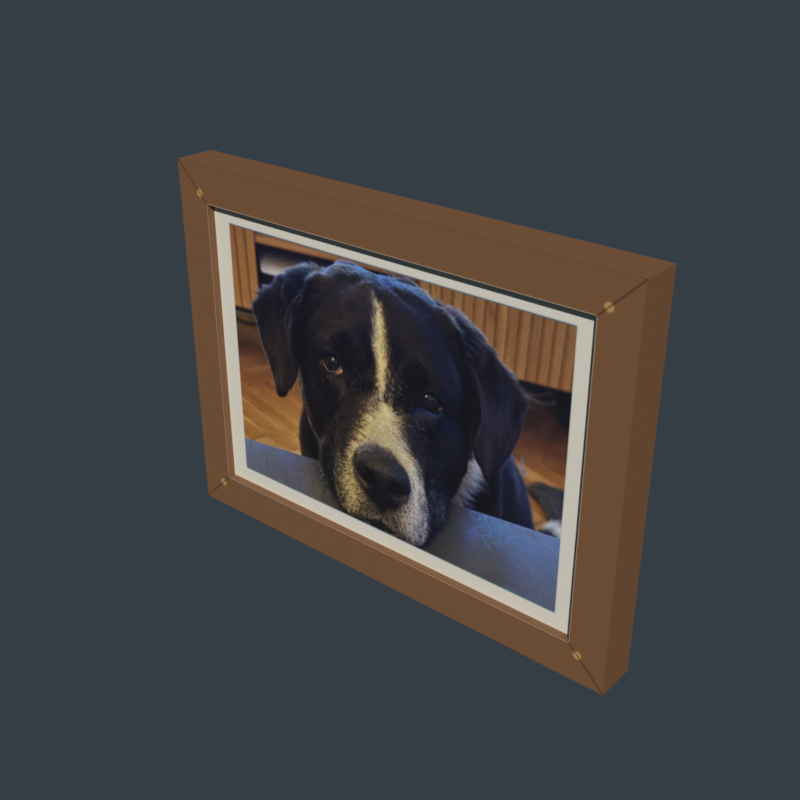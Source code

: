 # Source: MoonFrame.blend  (saved by Blender 5.2.44; exported with 4.5.12 LTS)
import bpy
from mathutils import Matrix  # noqa: F401  (used for matrix-valued properties, if any)

bpy.ops.wm.read_factory_settings(use_empty=True)
scene = bpy.context.scene
scene.name = 'MoonFrame'

# ---- images (referenced by path relative to the original .blend; pixels are not part of the script)
import os
ASSET_DIR = os.environ.get("B2B_ASSET_DIR", "")  # directory of the original .blend (textures are referenced by path, not embedded)
HERE = os.path.dirname(os.path.abspath(__file__))  # packed textures are extracted next to this script under _unpacked/

def load_image(name, relpath, width, height, colorspace="sRGB"):
    """Load a texture the original file referenced (path relative to the .blend, or extracted next to this script)."""
    p = next((c for c in (os.path.join(HERE, relpath), os.path.join(ASSET_DIR, relpath)) if relpath and os.path.exists(c)), "")
    if p:
        img = bpy.data.images.load(p, check_existing=True)
        img.name = name
    else:  # same state as the original file: an image datablock whose file is absent (Cycles renders it pink)
        img = bpy.data.images.new(name, width, height)
        img.source = "FILE"
        img.filepath = "//" + (relpath or name)
    img.colorspace_settings.name = colorspace
    return img
img_moonframebasecolor_png = load_image('MoonFrameBaseColor.png', '_unpacked/MoonFrameBaseColor.d49ea18c.png', 512, 512, 'sRGB')

# ---- materials (node trees are filled in below, after node groups)
mat_moonframeatlas = bpy.data.materials.new('MoonFrameAtlas')

# ---- material node trees
mat_moonframeatlas.use_nodes = True; mat_moonframeatlas.node_tree.nodes.clear()
_N = mat_moonframeatlas.node_tree.nodes; _L = mat_moonframeatlas.node_tree.links
n0 = _N.new('ShaderNodeBsdfPrincipled'); n0.name = 'Principled BSDF'; n0.location = (-200, 100)
n0.inputs[2].default_value = 0.7
n0.inputs[10].default_value = 0.005
n1 = _N.new('ShaderNodeOutputMaterial'); n1.name = 'Material Output'; n1.location = (200, 100)
n2 = _N.new('ShaderNodeTexImage'); n2.name = 'Image Texture'; n2.location = (0, 0)
n2.image = img_moonframebasecolor_png
_L.new(n0.outputs[0], n1.inputs[0])
_L.new(n2.outputs[0], n0.inputs[0])
n1.is_active_output = True

# ---- world
world_world = bpy.data.worlds.new('World'); scene.world = world_world
world_world.use_nodes = True; world_world.node_tree.nodes.clear()
_N = world_world.node_tree.nodes; _L = world_world.node_tree.links
n0 = _N.new('ShaderNodeOutputWorld'); n0.name = 'World Output'; n0.location = (200, 100)
n1 = _N.new('ShaderNodeBackground'); n1.name = 'Background'; n1.location = (-200, 100)
n1.inputs[0].default_value = (0.09, 0.12, 0.15, 1.0)
n1.inputs[1].default_value = 0.4
_L.new(n1.outputs[0], n0.inputs[0])
n0.is_active_output = True
world_world.color = (0.0, 0.0, 0.0)
world_world.sun_shadow_jitter_overblur = 0.0

# ---- meshes
me_continuousframe = bpy.data.meshes.new('ContinuousFrame')
me_continuousframe.from_pydata([(-0.186, -0.0155, -0.14), (0.186, -0.0155, -0.14), (0.186, -0.0155, 0.14), (-0.186, -0.0155, 0.14), (-0.158, -0.0155, -0.112), (0.158, -0.0155, -0.112), (0.158, -0.0155, 0.112), (-0.158, -0.0155, 0.112), (-0.158, -0.0095, -0.112), (0.158, -0.0095, -0.112), (0.158, -0.0095, 0.112), (-0.158, -0.0095, 0.112), (-0.186, 0.0155, -0.14), (0.186, 0.0155, -0.14), (0.186, 0.0155, 0.14), (-0.186, 0.0155, 0.14), (-0.027, 0.016, -0.135), (-0.027, 0.016, 0.055), (-0.027, 0.03, -0.135), (-0.027, 0.03, 0.055), (0.027, 0.016, -0.135), (0.027, 0.016, 0.055), (0.027, 0.03, -0.135), (0.027, 0.03, 0.055)], [], [(0, 1, 5, 4), (1, 2, 6, 5), (2, 3, 7, 6), (3, 0, 4, 7), (4, 5, 9, 8), (5, 6, 10, 9), (6, 7, 11, 10), (7, 4, 8, 11), (8, 9, 10, 11), (15, 14, 13, 12), (0, 12, 13, 1), (1, 13, 14, 2), (2, 14, 15, 3), (3, 15, 12, 0), (16, 17, 19, 18), (18, 19, 23, 22), (22, 23, 21, 20), (20, 21, 17, 16), (18, 22, 20, 16), (23, 19, 17, 21)])
_uv = me_continuousframe.uv_layers.new(name='UVMap')
_uv.uv.foreach_set('vector', [0.035, 0.15, 0.965, 0.15, 0.895, 0.22, 0.105, 0.22, 0.965, 0.15, 0.965, 0.85, 0.895, 0.78, 0.895, 0.22, 0.965, 0.85, 0.035, 0.85, 0.105, 0.78, 0.895, 0.78, 0.035, 0.85, 0.035, 0.15, 0.105, 0.22, 0.105, 0.78, 0.2692, 0.025, 0.2692, 0.025, 0.2692, 0.025, 0.2692, 0.025, 0.2692, 0.025, 0.2692, 0.025, 0.2692, 0.025, 0.2692, 0.025, 0.2692, 0.025, 0.2692, 0.025, 0.2692, 0.025, 0.2692, 0.025, 0.2692, 0.025, 0.2692, 0.025, 0.2692, 0.025, 0.2692, 0.025, 0.105, 0.22, 0.895, 0.22, 0.895, 0.78, 0.105, 0.78, 0.8846, 0.025, 0.8846, 0.025, 0.8846, 0.025, 0.8846, 0.025, 0.2692, 0.025, 0.2692, 0.025, 0.2692, 0.025, 0.2692, 0.025, 0.2692, 0.025, 0.2692, 0.025, 0.2692, 0.025, 0.2692, 0.025, 0.2692, 0.025, 0.2692, 0.025, 0.2692, 0.025, 0.2692, 0.025, 0.2692, 0.025, 0.2692, 0.025, 0.2692, 0.025, 0.2692, 0.025, 0.2692, 0.025, 0.2692, 0.025, 0.2692, 0.025, 0.2692, 0.025, 0.2692, 0.025, 0.2692, 0.025, 0.2692, 0.025, 0.2692, 0.025, 0.2692, 0.025, 0.2692, 0.025, 0.2692, 0.025, 0.2692, 0.025, 0.2692, 0.025, 0.2692, 0.025, 0.2692, 0.025, 0.2692, 0.025, 0.2692, 0.025, 0.2692, 0.025, 0.2692, 0.025, 0.2692, 0.025, 0.2692, 0.025, 0.2692, 0.025, 0.2692, 0.025, 0.2692, 0.025])
me_continuousframe.materials.append(mat_moonframeatlas)
me_continuousframe.update()

# ---- objects
ob_moonframe = bpy.data.objects.new('MoonFrame', me_continuousframe)

# ---- transforms, parenting, visibility, modifiers, constraints
ob_moonframe.location = (0.0, 0.0, 0.0)

# ---- collection membership
scene.collection.objects.link(ob_moonframe)

# ---- scene / render settings (as saved in the file)
scene.frame_start = 1; scene.frame_end = 250; scene.frame_set(1)
scene.render.engine = 'BLENDER_EEVEE_NEXT'
scene.render.image_settings.color_mode = 'RGB'
scene.render.image_settings.exr_codec = 'NONE'
scene.render.resolution_x = 512
scene.render.resolution_y = 512
scene.render.use_bake_clear = False
scene.render.bake_margin = 0
scene.render.bake_bias = 0.0
scene.render.bake_samples = 0
scene.render.simplify_subdivision_render = 0
scene.render.simplify_child_particles_render = 0.0
scene.render.compositor_device = 'GPU'
scene.eevee.use_volume_custom_range = False
scene.eevee.gtao_distance = 0.0
scene.eevee.use_fast_gi = False
scene.eevee.fast_gi_thickness_near = 0.1
scene.eevee.fast_gi_thickness_far = 0.0
scene.eevee.ray_tracing_options.screen_trace_thickness = 0.1
scene.view_settings.view_transform = 'Standard'
bpy.context.view_layer.update()

# ---- added for rendering (the .blend has no active camera and no usable light): camera, sun
cam_auto = bpy.data.cameras.new('AutoCamera')
cam_auto.lens = 50.0
cam_auto.sensor_width = 36.0
cam_auto.clip_end = 1000.0
ob_auto_camera = bpy.data.objects.new('AutoCamera', cam_auto)
scene.collection.objects.link(ob_auto_camera)
ob_auto_camera.location = (0.432837, -0.512155, 0.34627)
ob_auto_camera.rotation_euler = (1.09748, -7.21219e-08, 0.694738)
scene.camera = ob_auto_camera
light_auto_sun = bpy.data.lights.new('AutoSun', 'SUN')
light_auto_sun.energy = 3.0
light_auto_sun.angle = 0.0523599
ob_auto_sun = bpy.data.objects.new('AutoSun', light_auto_sun)
scene.collection.objects.link(ob_auto_sun)
ob_auto_sun.rotation_euler = (0.872665, 0.174533, 0.523599)
bpy.context.view_layer.update()
